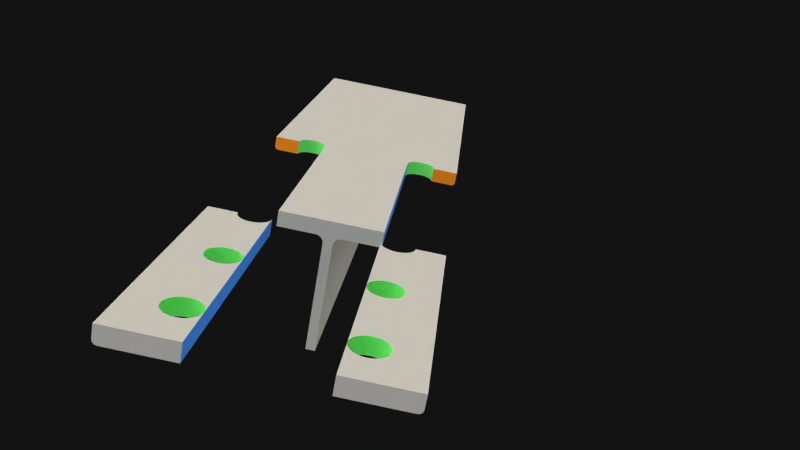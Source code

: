 # Source: tee-block-shear-case-1.blend  (saved by Blender 2.76.0; exported with 4.5.12 LTS)
import bpy
from mathutils import Matrix  # noqa: F401  (used for matrix-valued properties, if any)

bpy.ops.wm.read_factory_settings(use_empty=True)
scene = bpy.context.scene
scene.name = 'Scene'

# ---- collections
col_collection_3 = bpy.data.collections.new('Collection 3'); scene.collection.children.link(col_collection_3)

# ---- materials (node trees are filled in below, after node groups)
mat_beambasecolour = bpy.data.materials.new('BeamBaseColour')
mat_beambasecolour.alpha_threshold = 0.0
mat_beambasecolour.diffuse_color = (0.4292, 0.4292, 0.4292, 1.0)
mat_beambasecolour.roughness = 0.5
mat_beamboltholecolour = bpy.data.materials.new('BeamBoltHoleColour')
mat_beamboltholecolour.alpha_threshold = 0.0
mat_beamboltholecolour.diffuse_color = (0.1627, 0.8, 0.1702, 1.0)
mat_beamboltholecolour.roughness = 0.5
mat_beamripcolourx = bpy.data.materials.new('BeamRipColourX')
mat_beamripcolourx.alpha_threshold = 0.0
mat_beamripcolourx.diffuse_color = (0.8, 0.2441, 0.01557, 1.0)
mat_beamripcolourx.roughness = 0.5
mat_beamripcoloury = bpy.data.materials.new('BeamRipColourY')
mat_beamripcoloury.alpha_threshold = 0.0
mat_beamripcoloury.diffuse_color = (0.05327, 0.238, 0.8, 1.0)
mat_beamripcoloury.roughness = 0.5

# ---- material node trees

# ---- world
world_world = bpy.data.worlds.new('World'); scene.world = world_world
world_world.use_nodes = True; world_world.node_tree.nodes.clear()
_N = world_world.node_tree.nodes; _L = world_world.node_tree.links
n0 = _N.new('ShaderNodeOutputWorld'); n0.name = 'World Output'; n0.location = (300, 300)
n1 = _N.new('ShaderNodeBackground'); n1.name = 'Background'; n1.location = (10, 300)
n1.inputs[0].default_value = (0.00637, 0.00637, 0.00637, 1.0)
_L.new(n1.outputs[0], n0.inputs[0])
n0.is_active_output = True
world_world.color = (0.05088, 0.05088, 0.05088)
world_world.use_sun_shadow = False
world_world.sun_shadow_jitter_overblur = 0.0
world_world.cycles.sampling_method = 'MANUAL'
world_world.cycles.sample_map_resolution = 256

# ---- cameras
cam_camera = bpy.data.cameras.new('Camera')
cam_camera.clip_end = 1e+04
cam_camera.lens = 35.0
cam_camera.sensor_width = 32.0
cam_camera.sensor_height = 18.0
cam_camera.ortho_scale = 7.314
cam_camera.display_size = 100.0
cam_camera.dof.focus_distance = 0.0

# ---- lights
light_hemi = bpy.data.lights.new('Hemi', 'SUN')
light_hemi.transmission_factor = 0.0
light_hemi.angle = 2.214
light_hemi.energy = 1.0
light_hemi.shadow_buffer_clip_start = 0.5
light_hemi.shadow_soft_size = 2.0
light_hemi.shadow_cascade_max_distance = 1000.0
light_hemi.cycles.use_multiple_importance_sampling = False
light_sun_001 = bpy.data.lights.new('Sun.001', 'SUN')
light_sun_001.color = (1.0, 0.9308, 0.7653)
light_sun_001.transmission_factor = 0.0
light_sun_001.angle = 3.122
light_sun_001.energy = 5.0
light_sun_001.shadow_buffer_clip_start = 0.5
light_sun_001.shadow_soft_size = 100.0
light_sun_001.shadow_cascade_max_distance = 1000.0
light_sun_001.cycles.use_multiple_importance_sampling = False
light_sun_002 = bpy.data.lights.new('Sun.002', 'SUN')
light_sun_002.transmission_factor = 0.0
light_sun_002.angle = 2.214
light_sun_002.energy = 1.0
light_sun_002.shadow_buffer_clip_start = 0.5
light_sun_002.shadow_soft_size = 2.0
light_sun_002.shadow_cascade_max_distance = 1000.0
light_sun_002.cycles.use_multiple_importance_sampling = False

# ---- meshes
me_cube_006 = bpy.data.meshes.new('Cube.006')
me_cube_006.from_pydata([(50.0, -11.8, 0.0), (50.0, 7.629e-06, 0.0), (50.0, -11.8, 173.0), (50.0, 0.0002837, 173.0), (38.0, 7.629e-06, 98.0), (38.0, -11.8, 98.0), (38.0, -11.8, 173.0), (38.0, 7.629e-06, 173.0), (62.0, 7.629e-06, 98.0), (62.0, -11.8, 0.0), (62.0, -11.8, 98.0), (50.0, -8.851, 0.0), (38.0, -8.851, 0.0), (62.0, -8.851, 0.0), (38.23, 0.0005598, 182.7), (38.23, -11.8, 182.7), (38.91, 0.0005598, 180.4), (38.91, -11.8, 180.4), (40.02, 0.0005598, 178.3), (40.02, -11.8, 178.3), (41.51, 0.0005598, 176.5), (41.51, -11.8, 176.5), (43.33, 0.0005598, 175.0), (43.33, -11.8, 175.0), (45.41, 0.0005598, 173.9), (45.41, -11.8, 173.9), (47.66, 0.0005598, 173.2), (47.66, -11.8, 173.2), (52.34, 0.0005598, 173.2), (52.34, -11.8, 173.2), (54.59, 0.0005598, 173.9), (54.59, -11.8, 173.9), (56.67, 0.0005598, 175.0), (56.67, -11.8, 175.0), (58.48, 0.0005598, 176.5), (58.48, -11.8, 176.5), (59.98, 0.0005598, 178.3), (59.98, -11.8, 178.3), (61.09, 0.0005598, 180.4), (61.09, -11.8, 180.4), (61.77, 0.0005598, 182.7), (61.77, -11.8, 182.7), (50.0, -11.8, 122.0), (50.0, 0.0002837, 122.0), (50.0, -11.8, 98.0), (50.0, 0.0002837, 98.0), (38.0, -11.8, 122.0), (62.0, 7.629e-06, 122.0), (47.66, 0.0005598, 121.8), (47.66, -11.8, 121.8), (45.41, 0.0005598, 121.1), (45.41, -11.8, 121.1), (43.33, 0.0005598, 120.0), (43.33, -11.8, 120.0), (41.51, 0.0005598, 118.5), (41.51, -11.8, 118.5), (40.02, 0.0005598, 116.7), (40.02, -11.8, 116.7), (38.91, 0.0005598, 114.6), (38.91, -11.8, 114.6), (38.23, 0.0005598, 112.3), (38.23, -11.8, 112.3), (38.23, 0.0005598, 107.7), (38.23, -11.8, 107.7), (38.91, 0.0005598, 105.4), (38.91, -11.8, 105.4), (40.02, 0.0005598, 103.3), (40.02, -11.8, 103.3), (41.51, 0.0005598, 101.5), (41.51, -11.8, 101.5), (43.33, 0.0005598, 100.0), (43.33, -11.8, 100.0), (45.41, 0.0005598, 98.91), (45.41, -11.8, 98.91), (47.66, 0.0005598, 98.23), (47.66, -11.8, 98.23), (52.34, 0.0005598, 98.23), (52.34, -11.8, 98.23), (54.59, 0.0005598, 98.91), (54.59, -11.8, 98.91), (56.67, 0.0005598, 100.0), (56.67, -11.8, 100.0), (58.48, 0.0005598, 101.5), (58.48, -11.8, 101.5), (59.98, 0.0005598, 103.3), (59.98, -11.8, 103.3), (61.09, 0.0005598, 105.4), (61.09, -11.8, 105.4), (61.77, 0.0005598, 107.7), (61.77, -11.8, 107.7), (61.77, 0.0005598, 112.3), (61.77, -11.8, 112.3), (61.09, 0.0005598, 114.6), (61.09, -11.8, 114.6), (59.98, 0.0005598, 116.7), (59.98, -11.8, 116.7), (58.48, 0.0005598, 118.5), (58.48, -11.8, 118.5), (56.67, 0.0005598, 120.0), (56.67, -11.8, 120.0), (54.59, 0.0005598, 121.1), (54.59, -11.8, 121.1), (52.34, 0.0005598, 121.8), (52.34, -11.8, 121.8), (50.0, -11.8, 47.0), (50.0, 0.0002837, 47.0), (50.0, -11.8, 23.0), (50.0, 0.0002837, 23.0), (38.0, -11.8, 23.0), (38.0, 7.629e-06, 23.0), (47.66, 0.0005598, 46.77), (47.66, -11.8, 46.77), (45.41, 0.0005598, 46.09), (45.41, -11.8, 46.09), (43.33, 0.0005598, 44.98), (43.33, -11.8, 44.98), (41.51, 0.0005598, 43.49), (41.51, -11.8, 43.49), (40.02, 0.0005598, 41.67), (40.02, -11.8, 41.67), (38.91, 0.0005598, 39.59), (38.91, -11.8, 39.59), (38.23, 0.0005598, 37.34), (38.23, -11.8, 37.34), (38.23, 0.0005598, 32.66), (38.23, -11.8, 32.66), (38.91, 0.0005598, 30.41), (38.91, -11.8, 30.41), (40.02, 0.0005598, 28.33), (40.02, -11.8, 28.33), (41.51, 0.0005598, 26.52), (41.51, -11.8, 26.52), (43.33, 0.0005598, 25.02), (43.33, -11.8, 25.02), (45.41, 0.0005598, 23.91), (45.41, -11.8, 23.91), (47.66, 0.0005598, 23.23), (47.66, -11.8, 23.23), (52.34, 0.0005598, 23.23), (52.34, -11.8, 23.23), (54.59, 0.0005598, 23.91), (54.59, -11.8, 23.91), (56.67, 0.0005598, 25.02), (56.67, -11.8, 25.02), (58.48, 0.0005598, 26.52), (58.48, -11.8, 26.52), (59.98, 0.0005598, 28.33), (59.98, -11.8, 28.33), (61.09, 0.0005598, 30.41), (61.09, -11.8, 30.41), (61.77, 0.0005598, 32.66), (61.77, -11.8, 32.66), (61.77, 0.0005598, 37.34), (61.77, -11.8, 37.34), (61.09, 0.0005598, 39.59), (61.09, -11.8, 39.59), (59.98, 0.0005598, 41.67), (59.98, -11.8, 41.67), (58.48, 0.0005598, 43.49), (58.48, -11.8, 43.49), (56.67, 0.0005598, 44.98), (56.67, -11.8, 44.98), (54.59, 0.0005598, 46.09), (54.59, -11.8, 46.09), (52.34, 0.0005598, 46.77), (52.34, -11.8, 46.77), (38.23, -8.851, 182.7), (38.91, -8.851, 180.4), (40.02, -8.851, 178.3), (41.51, -8.851, 176.5), (43.33, -8.851, 175.0), (45.41, -8.851, 173.9), (47.66, -8.851, 173.2), (50.0, -8.851, 173.0), (52.34, -8.851, 173.2), (54.59, -8.851, 173.9), (56.67, -8.851, 175.0), (58.48, -8.851, 176.5), (59.98, -8.851, 178.3), (61.09, -8.851, 180.4), (61.77, -8.851, 182.7), (47.66, -8.851, 121.8), (45.41, -8.851, 121.1), (43.33, -8.851, 120.0), (41.51, -8.851, 118.5), (40.02, -8.851, 116.7), (38.91, -8.851, 114.6), (38.23, -8.851, 112.3), (38.0, -8.851, 110.0), (38.23, -8.851, 107.7), (38.91, -8.851, 105.4), (40.02, -8.851, 103.3), (41.51, -8.851, 101.5), (43.33, -8.851, 100.0), (45.41, -8.851, 98.91), (47.66, -8.851, 98.23), (50.0, -8.851, 98.0), (52.34, -8.851, 98.23), (54.59, -8.851, 98.91), (56.67, -8.851, 100.0), (58.48, -8.851, 101.5), (59.98, -8.851, 103.3), (61.09, -8.851, 105.4), (61.77, -8.851, 107.7), (62.0, -8.851, 110.0), (61.77, -8.851, 112.3), (61.09, -8.851, 114.6), (59.98, -8.851, 116.7), (58.48, -8.851, 118.5), (56.67, -8.851, 120.0), (54.59, -8.851, 121.1), (52.34, -8.851, 121.8), (50.0, -8.851, 122.0), (47.66, -8.851, 46.77), (45.41, -8.851, 46.09), (43.33, -8.851, 44.98), (41.51, -8.851, 43.49), (40.02, -8.851, 41.67), (38.91, -8.851, 39.59), (38.23, -8.851, 37.34), (38.0, -8.851, 35.0), (38.23, -8.851, 32.66), (38.91, -8.851, 30.41), (40.02, -8.851, 28.33), (41.51, -8.851, 26.52), (43.33, -8.851, 25.02), (45.41, -8.851, 23.91), (47.66, -8.851, 23.23), (50.0, -8.851, 23.0), (52.34, -8.851, 23.23), (54.59, -8.851, 23.91), (56.67, -8.851, 25.02), (58.48, -8.851, 26.52), (59.98, -8.851, 28.33), (61.09, -8.851, 30.41), (61.77, -8.851, 32.66), (62.0, -8.851, 35.0), (61.77, -8.851, 37.34), (61.09, -8.851, 39.59), (59.98, -8.851, 41.67), (58.48, -8.851, 43.49), (56.67, -8.851, 44.98), (54.59, -8.851, 46.09), (52.34, -8.851, 46.77), (50.0, -8.851, 47.0), (38.0, -8.851, 185.0), (38.0, 0.0002837, 185.0), (38.0, -11.8, 185.0), (38.0, 7.629e-06, 122.0), (38.0, 0.0002837, 110.0), (38.0, -11.8, 110.0), (38.0, -8.851, 98.0), (38.0, -11.8, 23.0), (38.0, -11.8, 35.0), (38.0, 7.629e-06, 47.0), (38.0, 0.0002837, 35.0), (38.0, -11.8, 47.0), (38.0, 7.629e-06, 23.0), (38.0, 7.629e-06, 0.0), (38.0, -11.8, 0.0), (38.0, -8.851, 173.0), (38.0, -8.851, 122.0), (38.0, -8.851, 47.0), (62.0, -11.8, 122.0), (62.0, -11.8, 173.0), (62.0, 7.629e-06, 0.0), (62.0, 7.629e-06, 173.0), (62.0, -11.8, 185.0), (62.0, 0.0002837, 185.0), (62.0, -11.8, 110.0), (62.0, 0.0002837, 110.0), (62.0, -11.8, 47.0), (62.0, -11.8, 35.0), (62.0, -11.8, 23.0), (62.0, 0.0002837, 35.0), (62.0, 7.629e-06, 23.0), (62.0, 7.629e-06, 47.0), (62.0, -8.851, 185.0), (62.0, 0.0002837, 185.0), (62.0, -11.8, 185.0), (62.0, -8.851, 23.0), (62.0, -8.851, 47.0), (62.0, -8.851, 98.0), (62.0, -8.851, 122.0), (62.0, -8.851, 173.0)], [], [(12, 11, 0, 259), (11, 13, 9, 0), (3, 266, 47, 43), (188, 250, 46, 261), (1, 265, 13, 11), (258, 1, 11, 12), (10, 44, 104, 271), (245, 247, 15, 166), (166, 15, 17, 167), (167, 17, 19, 168), (168, 19, 21, 169), (169, 21, 23, 170), (170, 23, 25, 171), (171, 25, 27, 172), (173, 2, 29, 174), (174, 29, 31, 175), (175, 31, 33, 176), (176, 33, 35, 177), (177, 35, 37, 178), (178, 37, 39, 179), (179, 39, 41, 180), (180, 41, 279, 277), (278, 266, 40), (17, 6, 19), (19, 6, 21), (21, 6, 23), (3, 7, 26), (172, 27, 2, 173), (3, 28, 266), (6, 247, 15), (31, 264, 33), (33, 264, 35), (35, 264, 37), (41, 264, 267), (7, 24, 26), (17, 15, 6), (23, 6, 25), (31, 29, 264), (37, 264, 39), (41, 39, 264), (248, 261, 260, 7), (36, 266, 34), (34, 266, 32), (32, 266, 30), (261, 46, 6, 260), (7, 246, 14), (22, 7, 20), (20, 7, 18), (18, 7, 16), (36, 38, 266), (30, 266, 28), (22, 24, 7), (16, 7, 14), (266, 38, 40), (264, 29, 2), (91, 269, 263), (55, 46, 57), (53, 46, 55), (181, 49, 51, 182), (182, 51, 53, 183), (183, 53, 55, 184), (184, 55, 57, 185), (185, 57, 59, 186), (186, 59, 61, 187), (187, 61, 250, 188), (188, 250, 63, 189), (51, 46, 53), (189, 63, 65, 190), (190, 65, 67, 191), (191, 67, 69, 192), (192, 69, 71, 193), (49, 42, 46), (193, 71, 73, 194), (194, 73, 75, 195), (196, 44, 77, 197), (197, 77, 79, 198), (198, 79, 81, 199), (199, 81, 83, 200), (200, 83, 85, 201), (201, 85, 87, 202), (202, 87, 89, 203), (203, 89, 269, 204), (204, 269, 91, 205), (205, 91, 93, 206), (206, 93, 95, 207), (207, 95, 97, 208), (208, 97, 99, 209), (209, 99, 101, 210), (210, 101, 103, 211), (61, 59, 46), (195, 75, 44, 196), (103, 101, 263), (93, 263, 95), (95, 263, 97), (97, 263, 99), (42, 103, 263), (212, 42, 49, 181), (211, 103, 42, 212), (51, 49, 46), (57, 46, 59), (93, 91, 263), (99, 263, 101), (43, 47, 102), (98, 47, 96), (96, 47, 94), (94, 47, 92), (248, 58, 60), (248, 60, 249), (250, 61, 46), (270, 90, 47), (47, 100, 102), (56, 248, 54), (54, 248, 52), (52, 248, 50), (248, 43, 48), (98, 100, 47), (92, 47, 90), (56, 58, 248), (50, 248, 48), (153, 272, 271), (117, 256, 119), (115, 256, 117), (213, 111, 113, 214), (214, 113, 115, 215), (215, 115, 117, 216), (216, 117, 119, 217), (217, 119, 121, 218), (218, 121, 123, 219), (219, 123, 253, 220), (220, 253, 125, 221), (113, 256, 115), (221, 125, 127, 222), (222, 127, 129, 223), (223, 129, 131, 224), (224, 131, 133, 225), (111, 104, 256), (225, 133, 135, 226), (226, 135, 137, 227), (228, 106, 139, 229), (229, 139, 141, 230), (230, 141, 143, 231), (231, 143, 145, 232), (232, 145, 147, 233), (233, 147, 149, 234), (234, 149, 151, 235), (235, 151, 272, 236), (236, 272, 153, 237), (237, 153, 155, 238), (238, 155, 157, 239), (239, 157, 159, 240), (240, 159, 161, 241), (241, 161, 163, 242), (274, 275, 150), (242, 163, 165, 243), (127, 108, 129), (129, 108, 131), (131, 108, 133), (106, 137, 252), (123, 121, 256), (227, 137, 106, 228), (107, 138, 275), (108, 125, 253), (141, 273, 143), (143, 273, 145), (145, 273, 147), (165, 163, 271), (151, 273, 272), (155, 271, 157), (157, 271, 159), (159, 271, 161), (104, 165, 271), (137, 135, 252), (244, 104, 111, 213), (243, 165, 104, 244), (113, 111, 256), (119, 256, 121), (127, 125, 108), (133, 108, 135), (141, 139, 273), (147, 273, 149), (155, 153, 271), (161, 271, 163), (151, 149, 273), (105, 276, 164), (257, 134, 136), (160, 276, 158), (158, 276, 156), (156, 276, 154), (254, 120, 122), (146, 275, 144), (144, 275, 142), (142, 275, 140), (254, 122, 255), (107, 257, 136), (109, 255, 124), (132, 109, 130), (130, 109, 128), (128, 109, 126), (253, 123, 256), (274, 152, 276), (276, 162, 164), (118, 254, 116), (116, 254, 114), (114, 254, 112), (254, 105, 110), (160, 162, 276), (154, 276, 152), (146, 148, 275), (140, 275, 138), (132, 134, 109), (126, 109, 124), (118, 120, 254), (112, 254, 110), (275, 148, 150), (273, 139, 106), (45, 8, 276, 105), (7, 3, 43, 248), (75, 73, 5), (264, 2, 42, 263), (270, 8, 88), (65, 5, 67), (67, 5, 69), (69, 5, 71), (45, 76, 8), (5, 63, 250), (79, 10, 81), (81, 10, 83), (83, 10, 85), (89, 10, 269), (65, 63, 5), (71, 5, 73), (79, 77, 10), (85, 10, 87), (89, 87, 10), (44, 75, 5), (84, 8, 82), (82, 8, 80), (80, 8, 78), (44, 5, 256, 104), (4, 249, 62), (70, 4, 68), (68, 4, 66), (66, 4, 64), (84, 86, 8), (78, 8, 76), (70, 72, 4), (64, 4, 62), (8, 86, 88), (10, 77, 44), (107, 1, 258, 257), (106, 0, 9, 273), (252, 259, 0, 106), (275, 265, 1, 107), (26, 172, 173, 3), (40, 180, 277, 268), (38, 179, 180, 40), (36, 178, 179, 38), (34, 177, 178, 36), (32, 176, 177, 34), (30, 175, 176, 32), (28, 174, 175, 30), (3, 173, 174, 28), (24, 171, 172, 26), (22, 170, 171, 24), (20, 169, 170, 22), (18, 168, 169, 20), (16, 167, 168, 18), (14, 166, 167, 16), (246, 245, 166, 14), (102, 211, 212, 43), (43, 212, 181, 48), (74, 195, 196, 45), (100, 210, 211, 102), (98, 209, 210, 100), (96, 208, 209, 98), (94, 207, 208, 96), (92, 206, 207, 94), (90, 205, 206, 92), (270, 204, 205, 90), (88, 203, 204, 270), (86, 202, 203, 88), (84, 201, 202, 86), (82, 200, 201, 84), (80, 199, 200, 82), (78, 198, 199, 80), (76, 197, 198, 78), (45, 196, 197, 76), (72, 194, 195, 74), (70, 193, 194, 72), (68, 192, 193, 70), (66, 191, 192, 68), (64, 190, 191, 66), (62, 189, 190, 64), (249, 188, 189, 62), (60, 187, 188, 249), (58, 186, 187, 60), (56, 185, 186, 58), (54, 184, 185, 56), (52, 183, 184, 54), (50, 182, 183, 52), (48, 181, 182, 50), (164, 243, 244, 105), (105, 244, 213, 110), (136, 227, 228, 107), (162, 242, 243, 164), (160, 241, 242, 162), (158, 240, 241, 160), (156, 239, 240, 158), (154, 238, 239, 156), (152, 237, 238, 154), (274, 236, 237, 152), (150, 235, 236, 274), (148, 234, 235, 150), (146, 233, 234, 148), (144, 232, 233, 146), (142, 231, 232, 144), (140, 230, 231, 142), (138, 229, 230, 140), (107, 228, 229, 138), (134, 226, 227, 136), (132, 225, 226, 134), (130, 224, 225, 132), (128, 223, 224, 130), (126, 222, 223, 128), (124, 221, 222, 126), (255, 220, 221, 124), (122, 219, 220, 255), (120, 218, 219, 122), (118, 217, 218, 120), (116, 216, 217, 118), (114, 215, 216, 116), (112, 214, 215, 114), (110, 213, 214, 112), (260, 6, 247, 245), (245, 246, 7, 260), (2, 27, 6), (27, 25, 6), (2, 6, 46, 42), (248, 249, 188, 261), (4, 45, 105, 254), (4, 72, 74), (45, 4, 74), (5, 250, 188, 251), (188, 249, 4, 251), (262, 256, 5, 251), (251, 4, 254, 262), (253, 220, 12, 259), (220, 255, 258, 12), (262, 254, 255, 220), (262, 220, 253, 256), (13, 280, 273, 9), (273, 280, 236, 272), (271, 272, 236, 281), (10, 271, 281, 282), (10, 282, 204, 269), (263, 269, 204, 283), (264, 263, 283, 284), (264, 284, 277, 267), (277, 284, 266, 268), (266, 284, 283, 47), (204, 270, 47, 283), (282, 8, 270, 204), (8, 282, 281, 276), (236, 274, 276, 281), (280, 275, 274, 236), (13, 265, 275, 280)])
me_cube_006.polygons.foreach_set('material_index', [0, 0, 0, 3, 0, 0, 0, 1, 1, 1, 1, 1, 1, 1, 1, 1, 1, 1, 1, 1, 1, 1, 0, 0, 0, 0, 0, 1, 0, 0, 0, 0, 0, 0, 0, 0, 0, 0, 0, 0, 3, 0, 0, 0, 3, 0, 0, 0, 0, 0, 0, 0, 0, 0, 0, 0, 0, 0, 1, 1, 1, 1, 1, 1, 1, 1, 0, 1, 1, 1, 1, 0, 1, 1, 1, 1, 1, 1, 1, 1, 1, 1, 1, 1, 1, 1, 1, 1, 1, 0, 1, 0, 0, 0, 0, 0, 1, 1, 0, 0, 0, 0, 0, 0, 0, 0, 0, 0, 0, 0, 0, 0, 0, 0, 0, 0, 0, 0, 0, 0, 0, 0, 1, 1, 1, 1, 1, 1, 1, 1, 0, 1, 1, 1, 1, 0, 1, 1, 1, 1, 1, 1, 1, 1, 1, 1, 1, 1, 1, 1, 1, 1, 0, 1, 0, 0, 0, 0, 0, 1, 0, 0, 0, 0, 0, 0, 0, 0, 0, 0, 0, 0, 1, 1, 0, 0, 0, 0, 0, 0, 0, 0, 0, 0, 0, 0, 0, 0, 0, 0, 0, 0, 0, 0, 0, 0, 0, 0, 0, 0, 0, 0, 0, 0, 0, 0, 0, 0, 0, 0, 0, 0, 0, 0, 0, 0, 0, 0, 0, 0, 0, 0, 0, 0, 0, 0, 0, 0, 0, 0, 0, 0, 0, 0, 0, 0, 0, 0, 0, 0, 0, 0, 0, 0, 0, 0, 0, 0, 0, 0, 0, 0, 0, 1, 1, 1, 1, 1, 1, 1, 1, 1, 1, 1, 1, 1, 1, 1, 1, 1, 1, 1, 1, 1, 1, 1, 1, 1, 1, 1, 1, 1, 1, 1, 1, 1, 1, 1, 1, 1, 1, 1, 1, 1, 1, 1, 1, 1, 1, 1, 1, 1, 1, 1, 1, 1, 1, 1, 1, 1, 1, 1, 1, 1, 1, 1, 1, 1, 1, 1, 1, 1, 1, 1, 1, 1, 1, 1, 1, 1, 1, 1, 1, 3, 3, 0, 0, 0, 3, 0, 0, 0, 3, 3, 3, 3, 3, 3, 3, 3, 3, 3, 3, 3, 3, 3, 3, 3, 3, 3, 3, 3, 3, 3, 3, 3])
me_cube_006.materials.append(mat_beambasecolour)
me_cube_006.materials.append(mat_beamboltholecolour)
me_cube_006.materials.append(mat_beamripcolourx)
me_cube_006.materials.append(mat_beamripcoloury)
me_cube_006.use_remesh_preserve_volume = False
me_cube_006.use_remesh_preserve_attributes = False
me_cube_006.use_mirror_vertex_groups = False
me_cube_006.update()
me_cube_005 = bpy.data.meshes.new('Cube.005')
me_cube_005.from_pydata([(83.0, 7.629e-06, 0.0), (83.0, 7.629e-06, 98.0), (83.0, 7.629e-06, 173.0), (62.0, 7.629e-06, 0.0), (62.0, 7.629e-06, 173.0), (62.0, -11.8, 173.0), (80.0, 7.629e-06, 0.0), (80.0, 7.629e-06, 98.0), (80.0, 7.629e-06, 173.0), (80.0, -11.8, 98.0), (80.0, -11.8, 173.0), (83.0, -8.851, 0.0), (80.0, -8.851, 0.0), (80.0, -11.8, 0.0), (81.5, -11.4, 0.0), (82.6, -10.33, 0.0), (83.0, -8.851, 98.0), (82.6, -10.33, 98.0), (81.5, -11.4, 98.0), (83.0, -8.851, 173.0), (82.6, -10.33, 173.0), (81.5, -11.4, 173.0), (82.6, -10.33, 185.0), (81.5, -11.4, 185.0), (83.0, 7.629e-06, 122.0), (62.0, -11.8, 122.0), (80.0, 7.629e-06, 122.0), (83.0, -8.851, 122.0), (80.0, -11.8, 122.0), (82.6, -10.33, 122.0), (81.5, -11.4, 122.0), (83.0, 7.629e-06, 110.0), (62.0, 0.0002837, 110.0), (62.0, -11.8, 110.0), (80.0, 7.629e-06, 110.0), (83.0, -8.851, 110.0), (82.6, -10.33, 110.0), (81.5, -11.4, 110.0), (80.0, -11.8, 110.0), (83.0, 7.629e-06, 47.0), (83.0, 7.629e-06, 23.0), (62.0, -11.8, 47.0), (62.0, 7.629e-06, 23.0), (62.0, 7.629e-06, 47.0), (62.0, -11.8, 23.0), (80.0, 7.629e-06, 23.0), (80.0, 7.629e-06, 47.0), (80.0, -11.8, 23.0), (83.0, -8.851, 47.0), (80.0, -11.8, 47.0), (82.6, -10.33, 47.0), (81.5, -11.4, 47.0), (83.0, -8.851, 23.0), (82.6, -10.33, 23.0), (81.5, -11.4, 23.0), (83.0, 7.629e-06, 35.0), (62.0, 0.0002837, 35.0), (62.0, -11.8, 35.0), (80.0, 7.629e-06, 35.0), (83.0, -8.851, 35.0), (82.6, -10.33, 35.0), (81.5, -11.4, 35.0), (80.0, -11.8, 35.0), (80.0, 7.629e-06, 185.0), (83.0, 7.629e-06, 185.0), (83.0, -8.851, 185.0), (80.0, -11.8, 185.0), (62.0, -8.851, 185.0), (62.0, 0.0002837, 185.0), (62.0, -11.8, 185.0), (80.0, -8.851, 185.0), (62.0, -8.851, 0.0), (62.0, 7.629e-06, 122.0), (62.0, -11.8, 0.0), (62.0, -11.8, 98.0), (62.0, 7.629e-06, 98.0), (62.0, -8.851, 173.0), (62.0, -8.851, 122.0), (62.0, -8.851, 110.0), (62.0, -8.851, 98.0), (62.0, -8.851, 47.0), (62.0, -8.851, 35.0), (62.0, -8.851, 23.0)], [], [(20, 21, 30, 29), (19, 20, 29, 27), (2, 19, 27, 24), (8, 2, 24, 26), (4, 8, 26, 72), (64, 2, 8, 63), (3, 6, 12, 71), (6, 0, 11, 12), (65, 22, 20, 19), (22, 23, 21, 20), (65, 19, 2, 64), (9, 74, 41, 49), (71, 12, 13, 73), (12, 11, 15, 14, 13), (23, 66, 10, 21), (18, 9, 49, 51), (69, 5, 10, 66), (63, 8, 4, 68), (25, 33, 38, 28), (24, 31, 34, 26), (27, 29, 36, 35), (29, 30, 37, 36), (27, 35, 31, 24), (30, 28, 38, 37), (26, 34, 32, 72), (55, 40, 45, 58), (59, 60, 53, 52), (60, 61, 54, 53), (59, 52, 40, 55), (61, 62, 47, 54), (41, 57, 62, 49), (57, 44, 47, 62), (39, 55, 58, 46), (48, 50, 60, 59), (50, 51, 61, 60), (48, 59, 55, 39), (51, 49, 62, 61), (46, 58, 56, 43), (58, 45, 42, 56), (17, 18, 51, 50), (16, 17, 50, 48), (1, 16, 48, 39), (7, 1, 39, 46), (75, 7, 46, 43), (10, 5, 25, 28), (21, 10, 28, 30), (31, 1, 7, 34), (35, 36, 17, 16), (36, 37, 18, 17), (35, 16, 1, 31), (37, 38, 9, 18), (33, 74, 9, 38), (34, 7, 75, 32), (53, 15, 11, 52), (6, 45, 40, 0), (3, 42, 45, 6), (14, 54, 47, 13), (15, 53, 54, 14), (52, 11, 0, 40), (13, 47, 44, 73), (67, 69, 66, 70), (68, 67, 70, 63), (63, 70, 65, 64), (23, 70, 66), (65, 70, 22), (22, 70, 23), (73, 44, 82, 71), (71, 82, 42, 3), (57, 41, 80, 81), (41, 74, 79, 80), (74, 33, 78, 79), (33, 25, 77, 78), (25, 5, 76, 77), (5, 69, 67, 76), (72, 32, 75, 43, 56, 81, 80, 79, 78, 77, 76, 4), (44, 57, 81, 82), (42, 82, 81, 56), (4, 76, 67, 68)])
me_cube_005.polygons.foreach_set('material_index', [0, 0, 0, 0, 0, 0, 0, 0, 0, 0, 0, 0, 0, 0, 0, 0, 0, 0, 0, 0, 0, 0, 0, 0, 0, 0, 0, 0, 0, 0, 0, 0, 0, 0, 0, 0, 0, 0, 0, 0, 0, 0, 0, 0, 0, 0, 0, 0, 0, 0, 0, 0, 0, 0, 0, 0, 0, 0, 0, 0, 2, 2, 2, 2, 2, 2, 3, 3, 3, 3, 3, 3, 3, 3, 3, 3, 3, 3])
me_cube_005.materials.append(mat_beambasecolour)
me_cube_005.materials.append(mat_beamboltholecolour)
me_cube_005.materials.append(mat_beamripcolourx)
me_cube_005.materials.append(mat_beamripcoloury)
me_cube_005.use_remesh_preserve_volume = False
me_cube_005.use_remesh_preserve_attributes = False
me_cube_005.use_mirror_vertex_groups = False
me_cube_005.update()
me_cube_004 = bpy.data.meshes.new('Cube.004')
me_cube_004.from_pydata([(-50.0, -11.8, 0.0), (-50.0, 7.629e-06, 0.0), (-50.0, -11.8, 173.0), (-50.0, 0.0002837, 173.0), (-38.0, 7.629e-06, 98.0), (-38.0, -11.8, 98.0), (-38.0, -11.8, 173.0), (-38.0, 7.629e-06, 173.0), (-62.0, 7.629e-06, 98.0), (-62.0, -11.8, 0.0), (-62.0, -11.8, 98.0), (-50.0, -8.851, 0.0), (-38.0, -8.851, 0.0), (-62.0, -8.851, 0.0), (-38.23, 0.0005598, 182.7), (-38.23, -11.8, 182.7), (-38.91, 0.0005598, 180.4), (-38.91, -11.8, 180.4), (-40.02, 0.0005598, 178.3), (-40.02, -11.8, 178.3), (-41.51, 0.0005598, 176.5), (-41.51, -11.8, 176.5), (-43.33, 0.0005598, 175.0), (-43.33, -11.8, 175.0), (-45.41, 0.0005598, 173.9), (-45.41, -11.8, 173.9), (-47.66, 0.0005598, 173.2), (-47.66, -11.8, 173.2), (-52.34, 0.0005598, 173.2), (-52.34, -11.8, 173.2), (-54.59, 0.0005598, 173.9), (-54.59, -11.8, 173.9), (-56.67, 0.0005598, 175.0), (-56.67, -11.8, 175.0), (-58.48, 0.0005598, 176.5), (-58.48, -11.8, 176.5), (-59.98, 0.0005598, 178.3), (-59.98, -11.8, 178.3), (-61.09, 0.0005598, 180.4), (-61.09, -11.8, 180.4), (-61.77, 0.0005598, 182.7), (-61.77, -11.8, 182.7), (-50.0, -11.8, 122.0), (-50.0, 0.0002837, 122.0), (-50.0, -11.8, 98.0), (-50.0, 0.0002837, 98.0), (-38.0, -11.8, 122.0), (-62.0, 7.629e-06, 122.0), (-47.66, 0.0005598, 121.8), (-47.66, -11.8, 121.8), (-45.41, 0.0005598, 121.1), (-45.41, -11.8, 121.1), (-43.33, 0.0005598, 120.0), (-43.33, -11.8, 120.0), (-41.51, 0.0005598, 118.5), (-41.51, -11.8, 118.5), (-40.02, 0.0005598, 116.7), (-40.02, -11.8, 116.7), (-38.91, 0.0005598, 114.6), (-38.91, -11.8, 114.6), (-38.23, 0.0005598, 112.3), (-38.23, -11.8, 112.3), (-38.23, 0.0005598, 107.7), (-38.23, -11.8, 107.7), (-38.91, 0.0005598, 105.4), (-38.91, -11.8, 105.4), (-40.02, 0.0005598, 103.3), (-40.02, -11.8, 103.3), (-41.51, 0.0005598, 101.5), (-41.51, -11.8, 101.5), (-43.33, 0.0005598, 100.0), (-43.33, -11.8, 100.0), (-45.41, 0.0005598, 98.91), (-45.41, -11.8, 98.91), (-47.66, 0.0005598, 98.23), (-47.66, -11.8, 98.23), (-52.34, 0.0005598, 98.23), (-52.34, -11.8, 98.23), (-54.59, 0.0005598, 98.91), (-54.59, -11.8, 98.91), (-56.67, 0.0005598, 100.0), (-56.67, -11.8, 100.0), (-58.48, 0.0005598, 101.5), (-58.48, -11.8, 101.5), (-59.98, 0.0005598, 103.3), (-59.98, -11.8, 103.3), (-61.09, 0.0005598, 105.4), (-61.09, -11.8, 105.4), (-61.77, 0.0005598, 107.7), (-61.77, -11.8, 107.7), (-61.77, 0.0005598, 112.3), (-61.77, -11.8, 112.3), (-61.09, 0.0005598, 114.6), (-61.09, -11.8, 114.6), (-59.98, 0.0005598, 116.7), (-59.98, -11.8, 116.7), (-58.48, 0.0005598, 118.5), (-58.48, -11.8, 118.5), (-56.67, 0.0005598, 120.0), (-56.67, -11.8, 120.0), (-54.59, 0.0005598, 121.1), (-54.59, -11.8, 121.1), (-52.34, 0.0005598, 121.8), (-52.34, -11.8, 121.8), (-50.0, -11.8, 47.0), (-50.0, 0.0002837, 47.0), (-50.0, -11.8, 23.0), (-50.0, 0.0002837, 23.0), (-38.0, -11.8, 23.0), (-38.0, 7.629e-06, 23.0), (-47.66, 0.0005598, 46.77), (-47.66, -11.8, 46.77), (-45.41, 0.0005598, 46.09), (-45.41, -11.8, 46.09), (-43.33, 0.0005598, 44.98), (-43.33, -11.8, 44.98), (-41.51, 0.0005598, 43.49), (-41.51, -11.8, 43.49), (-40.02, 0.0005598, 41.67), (-40.02, -11.8, 41.67), (-38.91, 0.0005598, 39.59), (-38.91, -11.8, 39.59), (-38.23, 0.0005598, 37.34), (-38.23, -11.8, 37.34), (-38.23, 0.0005598, 32.66), (-38.23, -11.8, 32.66), (-38.91, 0.0005598, 30.41), (-38.91, -11.8, 30.41), (-40.02, 0.0005598, 28.33), (-40.02, -11.8, 28.33), (-41.51, 0.0005598, 26.52), (-41.51, -11.8, 26.52), (-43.33, 0.0005598, 25.02), (-43.33, -11.8, 25.02), (-45.41, 0.0005598, 23.91), (-45.41, -11.8, 23.91), (-47.66, 0.0005598, 23.23), (-47.66, -11.8, 23.23), (-52.34, 0.0005598, 23.23), (-52.34, -11.8, 23.23), (-54.59, 0.0005598, 23.91), (-54.59, -11.8, 23.91), (-56.67, 0.0005598, 25.02), (-56.67, -11.8, 25.02), (-58.48, 0.0005598, 26.52), (-58.48, -11.8, 26.52), (-59.98, 0.0005598, 28.33), (-59.98, -11.8, 28.33), (-61.09, 0.0005598, 30.41), (-61.09, -11.8, 30.41), (-61.77, 0.0005598, 32.66), (-61.77, -11.8, 32.66), (-61.77, 0.0005598, 37.34), (-61.77, -11.8, 37.34), (-61.09, 0.0005598, 39.59), (-61.09, -11.8, 39.59), (-59.98, 0.0005598, 41.67), (-59.98, -11.8, 41.67), (-58.48, 0.0005598, 43.49), (-58.48, -11.8, 43.49), (-56.67, 0.0005598, 44.98), (-56.67, -11.8, 44.98), (-54.59, 0.0005598, 46.09), (-54.59, -11.8, 46.09), (-52.34, 0.0005598, 46.77), (-52.34, -11.8, 46.77), (-38.23, -8.851, 182.7), (-38.91, -8.851, 180.4), (-40.02, -8.851, 178.3), (-41.51, -8.851, 176.5), (-43.33, -8.851, 175.0), (-45.41, -8.851, 173.9), (-47.66, -8.851, 173.2), (-50.0, -8.851, 173.0), (-52.34, -8.851, 173.2), (-54.59, -8.851, 173.9), (-56.67, -8.851, 175.0), (-58.48, -8.851, 176.5), (-59.98, -8.851, 178.3), (-61.09, -8.851, 180.4), (-61.77, -8.851, 182.7), (-47.66, -8.851, 121.8), (-45.41, -8.851, 121.1), (-43.33, -8.851, 120.0), (-41.51, -8.851, 118.5), (-40.02, -8.851, 116.7), (-38.91, -8.851, 114.6), (-38.23, -8.851, 112.3), (-38.0, -8.851, 110.0), (-38.23, -8.851, 107.7), (-38.91, -8.851, 105.4), (-40.02, -8.851, 103.3), (-41.51, -8.851, 101.5), (-43.33, -8.851, 100.0), (-45.41, -8.851, 98.91), (-47.66, -8.851, 98.23), (-50.0, -8.851, 98.0), (-52.34, -8.851, 98.23), (-54.59, -8.851, 98.91), (-56.67, -8.851, 100.0), (-58.48, -8.851, 101.5), (-59.98, -8.851, 103.3), (-61.09, -8.851, 105.4), (-61.77, -8.851, 107.7), (-62.0, -8.851, 110.0), (-61.77, -8.851, 112.3), (-61.09, -8.851, 114.6), (-59.98, -8.851, 116.7), (-58.48, -8.851, 118.5), (-56.67, -8.851, 120.0), (-54.59, -8.851, 121.1), (-52.34, -8.851, 121.8), (-50.0, -8.851, 122.0), (-47.66, -8.851, 46.77), (-45.41, -8.851, 46.09), (-43.33, -8.851, 44.98), (-41.51, -8.851, 43.49), (-40.02, -8.851, 41.67), (-38.91, -8.851, 39.59), (-38.23, -8.851, 37.34), (-38.0, -8.851, 35.0), (-38.23, -8.851, 32.66), (-38.91, -8.851, 30.41), (-40.02, -8.851, 28.33), (-41.51, -8.851, 26.52), (-43.33, -8.851, 25.02), (-45.41, -8.851, 23.91), (-47.66, -8.851, 23.23), (-50.0, -8.851, 23.0), (-52.34, -8.851, 23.23), (-54.59, -8.851, 23.91), (-56.67, -8.851, 25.02), (-58.48, -8.851, 26.52), (-59.98, -8.851, 28.33), (-61.09, -8.851, 30.41), (-61.77, -8.851, 32.66), (-62.0, -8.851, 35.0), (-61.77, -8.851, 37.34), (-61.09, -8.851, 39.59), (-59.98, -8.851, 41.67), (-58.48, -8.851, 43.49), (-56.67, -8.851, 44.98), (-54.59, -8.851, 46.09), (-52.34, -8.851, 46.77), (-50.0, -8.851, 47.0), (-38.0, -8.851, 185.0), (-38.0, 0.0002837, 185.0), (-38.0, -11.8, 185.0), (-38.0, 7.629e-06, 122.0), (-38.0, 0.0002837, 110.0), (-38.0, -11.8, 110.0), (-38.0, -8.851, 98.0), (-38.0, -11.8, 23.0), (-38.0, -11.8, 35.0), (-38.0, 7.629e-06, 47.0), (-38.0, 0.0002837, 35.0), (-38.0, -11.8, 47.0), (-38.0, 7.629e-06, 23.0), (-38.0, 7.629e-06, 0.0), (-38.0, -11.8, 0.0), (-38.0, -8.851, 173.0), (-38.0, -8.851, 122.0), (-38.0, -8.851, 47.0), (-62.0, -11.8, 122.0), (-62.0, -11.8, 173.0), (-62.0, 7.629e-06, 0.0), (-62.0, 7.629e-06, 173.0), (-62.0, -11.8, 185.0), (-62.0, 0.0002837, 185.0), (-62.0, -11.8, 110.0), (-62.0, 0.0002837, 110.0), (-62.0, -11.8, 47.0), (-62.0, -11.8, 35.0), (-62.0, -11.8, 23.0), (-62.0, 0.0002837, 35.0), (-62.0, 7.629e-06, 23.0), (-62.0, 7.629e-06, 47.0), (-62.0, -8.851, 185.0), (-62.0, 0.0002837, 185.0), (-62.0, -11.8, 185.0), (-62.0, -8.851, 23.0), (-62.0, -8.851, 47.0), (-62.0, -8.851, 98.0), (-62.0, -8.851, 122.0), (-62.0, -8.851, 173.0)], [], [(12, 259, 0, 11), (11, 0, 9, 13), (3, 43, 47, 266), (188, 261, 46, 250), (1, 11, 13, 265), (258, 12, 11, 1), (10, 271, 104, 44), (245, 166, 15, 247), (166, 167, 17, 15), (167, 168, 19, 17), (168, 169, 21, 19), (169, 170, 23, 21), (170, 171, 25, 23), (171, 172, 27, 25), (173, 174, 29, 2), (174, 175, 31, 29), (175, 176, 33, 31), (176, 177, 35, 33), (177, 178, 37, 35), (178, 179, 39, 37), (179, 180, 41, 39), (180, 277, 279, 41), (278, 40, 266), (17, 19, 6), (19, 21, 6), (21, 23, 6), (3, 26, 7), (172, 173, 2, 27), (3, 266, 28), (6, 247, 15), (31, 33, 264), (33, 35, 264), (35, 37, 264), (41, 267, 264), (7, 26, 24), (17, 6, 15), (23, 25, 6), (31, 264, 29), (37, 39, 264), (41, 264, 39), (248, 7, 260, 261), (36, 34, 266), (34, 32, 266), (32, 30, 266), (261, 260, 6, 46), (7, 14, 246), (22, 20, 7), (20, 18, 7), (18, 16, 7), (36, 266, 38), (30, 28, 266), (22, 7, 24), (16, 14, 7), (266, 40, 38), (264, 2, 29), (91, 263, 269), (55, 57, 46), (53, 55, 46), (181, 182, 51, 49), (182, 183, 53, 51), (183, 184, 55, 53), (184, 185, 57, 55), (185, 186, 59, 57), (186, 187, 61, 59), (187, 188, 250, 61), (188, 189, 63, 250), (51, 53, 46), (189, 190, 65, 63), (190, 191, 67, 65), (191, 192, 69, 67), (192, 193, 71, 69), (49, 46, 42), (193, 194, 73, 71), (194, 195, 75, 73), (196, 197, 77, 44), (197, 198, 79, 77), (198, 199, 81, 79), (199, 200, 83, 81), (200, 201, 85, 83), (201, 202, 87, 85), (202, 203, 89, 87), (203, 204, 269, 89), (204, 205, 91, 269), (205, 206, 93, 91), (206, 207, 95, 93), (207, 208, 97, 95), (208, 209, 99, 97), (209, 210, 101, 99), (210, 211, 103, 101), (61, 46, 59), (195, 196, 44, 75), (103, 263, 101), (93, 95, 263), (95, 97, 263), (97, 99, 263), (42, 263, 103), (212, 181, 49, 42), (211, 212, 42, 103), (51, 46, 49), (57, 59, 46), (93, 263, 91), (99, 101, 263), (43, 102, 47), (98, 96, 47), (96, 94, 47), (94, 92, 47), (248, 60, 58), (248, 249, 60), (250, 46, 61), (270, 47, 90), (47, 102, 100), (56, 54, 248), (54, 52, 248), (52, 50, 248), (248, 48, 43), (98, 47, 100), (92, 90, 47), (56, 248, 58), (50, 48, 248), (153, 271, 272), (117, 119, 256), (115, 117, 256), (213, 214, 113, 111), (214, 215, 115, 113), (215, 216, 117, 115), (216, 217, 119, 117), (217, 218, 121, 119), (218, 219, 123, 121), (219, 220, 253, 123), (220, 221, 125, 253), (113, 115, 256), (221, 222, 127, 125), (222, 223, 129, 127), (223, 224, 131, 129), (224, 225, 133, 131), (111, 256, 104), (225, 226, 135, 133), (226, 227, 137, 135), (228, 229, 139, 106), (229, 230, 141, 139), (230, 231, 143, 141), (231, 232, 145, 143), (232, 233, 147, 145), (233, 234, 149, 147), (234, 235, 151, 149), (235, 236, 272, 151), (236, 237, 153, 272), (237, 238, 155, 153), (238, 239, 157, 155), (239, 240, 159, 157), (240, 241, 161, 159), (241, 242, 163, 161), (274, 150, 275), (242, 243, 165, 163), (127, 129, 108), (129, 131, 108), (131, 133, 108), (106, 252, 137), (123, 256, 121), (227, 228, 106, 137), (107, 275, 138), (108, 253, 125), (141, 143, 273), (143, 145, 273), (145, 147, 273), (165, 271, 163), (151, 272, 273), (155, 157, 271), (157, 159, 271), (159, 161, 271), (104, 271, 165), (137, 252, 135), (244, 213, 111, 104), (243, 244, 104, 165), (113, 256, 111), (119, 121, 256), (127, 108, 125), (133, 135, 108), (141, 273, 139), (147, 149, 273), (155, 271, 153), (161, 163, 271), (151, 273, 149), (105, 164, 276), (257, 136, 134), (160, 158, 276), (158, 156, 276), (156, 154, 276), (254, 122, 120), (146, 144, 275), (144, 142, 275), (142, 140, 275), (254, 255, 122), (107, 136, 257), (109, 124, 255), (132, 130, 109), (130, 128, 109), (128, 126, 109), (253, 256, 123), (274, 276, 152), (276, 164, 162), (118, 116, 254), (116, 114, 254), (114, 112, 254), (254, 110, 105), (160, 276, 162), (154, 152, 276), (146, 275, 148), (140, 138, 275), (132, 109, 134), (126, 124, 109), (118, 254, 120), (112, 110, 254), (275, 150, 148), (273, 106, 139), (45, 105, 276, 8), (7, 248, 43, 3), (75, 5, 73), (264, 263, 42, 2), (270, 88, 8), (65, 67, 5), (67, 69, 5), (69, 71, 5), (45, 8, 76), (5, 250, 63), (79, 81, 10), (81, 83, 10), (83, 85, 10), (89, 269, 10), (65, 5, 63), (71, 73, 5), (79, 10, 77), (85, 87, 10), (89, 10, 87), (44, 5, 75), (84, 82, 8), (82, 80, 8), (80, 78, 8), (44, 104, 256, 5), (4, 62, 249), (70, 68, 4), (68, 66, 4), (66, 64, 4), (84, 8, 86), (78, 76, 8), (70, 4, 72), (64, 62, 4), (8, 88, 86), (10, 44, 77), (107, 257, 258, 1), (106, 273, 9, 0), (252, 106, 0, 259), (275, 107, 1, 265), (26, 3, 173, 172), (40, 268, 277, 180), (38, 40, 180, 179), (36, 38, 179, 178), (34, 36, 178, 177), (32, 34, 177, 176), (30, 32, 176, 175), (28, 30, 175, 174), (3, 28, 174, 173), (24, 26, 172, 171), (22, 24, 171, 170), (20, 22, 170, 169), (18, 20, 169, 168), (16, 18, 168, 167), (14, 16, 167, 166), (246, 14, 166, 245), (102, 43, 212, 211), (43, 48, 181, 212), (74, 45, 196, 195), (100, 102, 211, 210), (98, 100, 210, 209), (96, 98, 209, 208), (94, 96, 208, 207), (92, 94, 207, 206), (90, 92, 206, 205), (270, 90, 205, 204), (88, 270, 204, 203), (86, 88, 203, 202), (84, 86, 202, 201), (82, 84, 201, 200), (80, 82, 200, 199), (78, 80, 199, 198), (76, 78, 198, 197), (45, 76, 197, 196), (72, 74, 195, 194), (70, 72, 194, 193), (68, 70, 193, 192), (66, 68, 192, 191), (64, 66, 191, 190), (62, 64, 190, 189), (249, 62, 189, 188), (60, 249, 188, 187), (58, 60, 187, 186), (56, 58, 186, 185), (54, 56, 185, 184), (52, 54, 184, 183), (50, 52, 183, 182), (48, 50, 182, 181), (164, 105, 244, 243), (105, 110, 213, 244), (136, 107, 228, 227), (162, 164, 243, 242), (160, 162, 242, 241), (158, 160, 241, 240), (156, 158, 240, 239), (154, 156, 239, 238), (152, 154, 238, 237), (274, 152, 237, 236), (150, 274, 236, 235), (148, 150, 235, 234), (146, 148, 234, 233), (144, 146, 233, 232), (142, 144, 232, 231), (140, 142, 231, 230), (138, 140, 230, 229), (107, 138, 229, 228), (134, 136, 227, 226), (132, 134, 226, 225), (130, 132, 225, 224), (128, 130, 224, 223), (126, 128, 223, 222), (124, 126, 222, 221), (255, 124, 221, 220), (122, 255, 220, 219), (120, 122, 219, 218), (118, 120, 218, 217), (116, 118, 217, 216), (114, 116, 216, 215), (112, 114, 215, 214), (110, 112, 214, 213), (260, 245, 247, 6), (245, 260, 7, 246), (2, 6, 27), (27, 6, 25), (2, 42, 46, 6), (248, 261, 188, 249), (4, 254, 105, 45), (4, 74, 72), (45, 74, 4), (5, 251, 188, 250), (188, 251, 4, 249), (262, 251, 5, 256), (251, 262, 254, 4), (253, 259, 12, 220), (220, 12, 258, 255), (262, 220, 255, 254), (262, 256, 253, 220), (13, 9, 273, 280), (273, 272, 236, 280), (271, 281, 236, 272), (10, 282, 281, 271), (10, 269, 204, 282), (263, 283, 204, 269), (264, 284, 283, 263), (264, 267, 277, 284), (277, 268, 266, 284), (266, 47, 283, 284), (204, 283, 47, 270), (282, 204, 270, 8), (8, 276, 281, 282), (236, 281, 276, 274), (280, 236, 274, 275), (13, 280, 275, 265)])
me_cube_004.polygons.foreach_set('material_index', [0, 0, 0, 3, 0, 0, 0, 1, 1, 1, 1, 1, 1, 1, 1, 1, 1, 1, 1, 1, 1, 1, 0, 0, 0, 0, 0, 1, 0, 0, 0, 0, 0, 0, 0, 0, 0, 0, 0, 0, 3, 0, 0, 0, 3, 0, 0, 0, 0, 0, 0, 0, 0, 0, 0, 0, 0, 0, 1, 1, 1, 1, 1, 1, 1, 1, 0, 1, 1, 1, 1, 0, 1, 1, 1, 1, 1, 1, 1, 1, 1, 1, 1, 1, 1, 1, 1, 1, 1, 0, 1, 0, 0, 0, 0, 0, 1, 1, 0, 0, 0, 0, 0, 0, 0, 0, 0, 0, 0, 0, 0, 0, 0, 0, 0, 0, 0, 0, 0, 0, 0, 0, 1, 1, 1, 1, 1, 1, 1, 1, 0, 1, 1, 1, 1, 0, 1, 1, 1, 1, 1, 1, 1, 1, 1, 1, 1, 1, 1, 1, 1, 1, 0, 1, 0, 0, 0, 0, 0, 1, 0, 0, 0, 0, 0, 0, 0, 0, 0, 0, 0, 0, 1, 1, 0, 0, 0, 0, 0, 0, 0, 0, 0, 0, 0, 0, 0, 0, 0, 0, 0, 0, 0, 0, 0, 0, 0, 0, 0, 0, 0, 0, 0, 0, 0, 0, 0, 0, 0, 0, 0, 0, 0, 0, 0, 0, 0, 0, 0, 0, 0, 0, 0, 0, 0, 0, 0, 0, 0, 0, 0, 0, 0, 0, 0, 0, 0, 0, 0, 0, 0, 0, 0, 0, 0, 0, 0, 0, 0, 0, 0, 0, 0, 1, 1, 1, 1, 1, 1, 1, 1, 1, 1, 1, 1, 1, 1, 1, 1, 1, 1, 1, 1, 1, 1, 1, 1, 1, 1, 1, 1, 1, 1, 1, 1, 1, 1, 1, 1, 1, 1, 1, 1, 1, 1, 1, 1, 1, 1, 1, 1, 1, 1, 1, 1, 1, 1, 1, 1, 1, 1, 1, 1, 1, 1, 1, 1, 1, 1, 1, 1, 1, 1, 1, 1, 1, 1, 1, 1, 1, 1, 1, 1, 3, 3, 0, 0, 0, 3, 0, 0, 0, 3, 3, 3, 3, 3, 3, 3, 3, 3, 3, 3, 3, 3, 3, 3, 3, 3, 3, 3, 3, 3, 3, 3, 3])
me_cube_004.materials.append(mat_beambasecolour)
me_cube_004.materials.append(mat_beamboltholecolour)
me_cube_004.materials.append(mat_beamripcolourx)
me_cube_004.materials.append(mat_beamripcoloury)
me_cube_004.use_remesh_preserve_volume = False
me_cube_004.use_remesh_preserve_attributes = False
me_cube_004.use_mirror_vertex_groups = False
me_cube_004.update()
me_cube_003 = bpy.data.meshes.new('Cube.003')
me_cube_003.from_pydata([(-3.6, 7.629e-06, 0.0), (-38.0, -11.8, 0.0), (-38.0, 7.629e-06, 0.0), (-9.499, -11.8, 0.0), (-9.499, 7.629e-06, 0.0), (-3.6, -17.69, 2.079e-14), (-3.6, -11.8, 0.0), (-4.049, -15.44, 1.284e-14), (-5.328, -13.53, 6.09e-15), (-7.242, -12.25, 1.583e-15), (-38.0, 0.0002837, 185.0), (-38.0, -11.8, 185.0), (-7.242, -12.25, 185.0), (-5.328, -13.53, 185.0), (-4.049, -15.44, 185.0), (-9.499, -11.8, 185.0), (-3.6, 7.629e-06, 185.0), (-9.499, 7.629e-06, 185.0), (-3.6, -11.8, 185.0), (-3.6, -17.69, 185.0), (3.6, 7.629e-06, 0.0), (38.0, -11.8, 0.0), (38.0, 7.629e-06, 0.0), (9.499, -11.8, 0.0), (9.499, 7.629e-06, 0.0), (3.6, -17.69, 2.079e-14), (3.6, -11.8, 0.0), (4.049, -15.44, 1.284e-14), (5.328, -13.53, 6.09e-15), (7.242, -12.25, 1.583e-15), (38.0, 0.0002837, 185.0), (38.0, -11.8, 185.0), (7.242, -12.25, 185.0), (5.328, -13.53, 185.0), (4.049, -15.44, 185.0), (9.499, -11.8, 185.0), (3.6, 7.629e-06, 185.0), (9.499, 7.629e-06, 185.0), (3.6, -11.8, 185.0), (3.6, -17.69, 185.0)], [], [(0, 6, 3, 4), (6, 26, 25, 5), (6, 8, 9), (7, 5, 19, 14), (7, 8, 6), (5, 7, 6), (18, 16, 17, 15), (20, 24, 23, 26), (6, 9, 3), (3, 9, 12, 15), (0, 4, 17, 16), (8, 7, 14, 13), (10, 17, 4, 2), (1, 3, 15, 11), (30, 31, 21, 22), (10, 2, 1, 11), (15, 17, 10, 11), (14, 19, 18), (14, 18, 13), (13, 18, 12), (15, 12, 18), (39, 38, 18, 19), (19, 5, 25, 39), (36, 20, 0, 16), (24, 22, 21, 23), (0, 20, 26, 6), (26, 29, 28), (27, 34, 39, 25), (27, 26, 28), (25, 26, 27), (38, 35, 37, 36), (26, 23, 29), (29, 23, 35, 32), (20, 36, 37, 24), (28, 33, 34, 27), (30, 22, 24, 37), (21, 31, 35, 23), (29, 32, 33, 28), (38, 36, 16, 18), (30, 37, 35, 31), (34, 38, 39), (34, 33, 38), (33, 32, 38), (35, 38, 32), (4, 3, 1, 2), (9, 8, 13, 12)])
me_cube_003.polygons.foreach_set('material_index', [0, 0, 0, 0, 0, 0, 2, 0, 0, 0, 0, 0, 0, 0, 3, 3, 2, 2, 2, 2, 2, 2, 3, 0, 0, 0, 0, 0, 0, 0, 2, 0, 0, 0, 0, 0, 0, 0, 2, 2, 2, 2, 2, 2, 0, 0])
me_cube_003.materials.append(mat_beambasecolour)
me_cube_003.materials.append(mat_beamboltholecolour)
me_cube_003.materials.append(mat_beamripcolourx)
me_cube_003.materials.append(mat_beamripcoloury)
me_cube_003.use_remesh_preserve_volume = False
me_cube_003.use_remesh_preserve_attributes = False
me_cube_003.use_mirror_vertex_groups = False
me_cube_003.update()
me_cube_002 = bpy.data.meshes.new('Cube.002')
me_cube_002.from_pydata([(-3.6, -103.0, 2.599e-13), (-3.6, -103.0, 173.0), (-3.6, -103.0, 98.0), (-3.6, -17.69, 185.0), (-3.6, -103.0, 122.0), (-3.6, -103.0, 110.0), (-3.6, -103.0, 23.0), (-3.6, -103.0, 47.0), (-3.6, -103.0, 35.0), (-3.6, -17.69, 35.0), (-3.6, -103.0, 185.0), (-3.6, -17.69, 122.0), (-3.6, -17.69, 173.0), (-3.6, -17.69, 2.079e-14), (-3.6, -17.69, 110.0), (-3.6, -17.69, 47.0), (-3.6, -17.69, 23.0), (-3.6, -17.69, 98.0), (3.6, -103.0, 2.599e-13), (3.6, -103.0, 173.0), (3.6, -103.0, 98.0), (3.6, -17.69, 185.0), (3.6, -103.0, 122.0), (3.6, -103.0, 110.0), (3.6, -103.0, 23.0), (3.6, -103.0, 47.0), (3.6, -103.0, 35.0), (3.6, -17.69, 35.0), (3.6, -103.0, 185.0), (3.6, -17.69, 122.0), (3.6, -17.69, 173.0), (3.6, -17.69, 2.079e-14), (3.6, -17.69, 110.0), (3.6, -17.69, 47.0), (3.6, -17.69, 23.0), (3.6, -17.69, 98.0)], [], [(2, 20, 23, 5), (17, 15, 7, 2), (31, 18, 0, 13), (3, 12, 1, 10), (6, 24, 26, 8), (11, 14, 5, 4), (8, 26, 25, 7), (9, 16, 6, 8), (20, 2, 7, 25), (15, 9, 8, 7), (12, 11, 4, 1), (1, 19, 28, 10), (5, 23, 22, 4), (14, 17, 2, 5), (0, 18, 24, 6), (6, 16, 13, 0), (21, 3, 10, 28), (29, 11, 12, 30), (33, 15, 17, 35), (30, 12, 3, 21), (27, 9, 15, 33), (32, 14, 11, 29), (34, 16, 9, 27), (35, 17, 14, 32), (31, 13, 16, 34), (35, 20, 25, 33), (21, 28, 19, 30), (29, 22, 23, 32), (27, 26, 24, 34), (33, 25, 26, 27), (30, 19, 22, 29), (32, 23, 20, 35), (24, 18, 31, 34), (19, 1, 4, 22)])
me_cube_002.polygons.foreach_set('material_index', [0, 0, 0, 0, 0, 0, 0, 0, 0, 0, 0, 0, 0, 0, 0, 0, 2, 3, 3, 3, 3, 3, 3, 3, 3, 0, 0, 0, 0, 0, 0, 0, 0, 0])
me_cube_002.materials.append(mat_beambasecolour)
me_cube_002.materials.append(mat_beamboltholecolour)
me_cube_002.materials.append(mat_beamripcolourx)
me_cube_002.materials.append(mat_beamripcoloury)
me_cube_002.use_remesh_preserve_volume = False
me_cube_002.use_remesh_preserve_attributes = False
me_cube_002.use_mirror_vertex_groups = False
me_cube_002.update()
me_cube_001 = bpy.data.meshes.new('Cube.001')
me_cube_001.from_pydata([(-83.0, 7.629e-06, 0.0), (-83.0, 7.629e-06, 98.0), (-83.0, 7.629e-06, 173.0), (-62.0, 7.629e-06, 0.0), (-62.0, 7.629e-06, 173.0), (-62.0, -11.8, 173.0), (-80.0, 7.629e-06, 0.0), (-80.0, 7.629e-06, 98.0), (-80.0, 7.629e-06, 173.0), (-80.0, -11.8, 98.0), (-80.0, -11.8, 173.0), (-83.0, -8.851, 0.0), (-80.0, -8.851, 0.0), (-80.0, -11.8, 0.0), (-81.5, -11.4, 0.0), (-82.6, -10.33, 0.0), (-83.0, -8.851, 98.0), (-82.6, -10.33, 98.0), (-81.5, -11.4, 98.0), (-83.0, -8.851, 173.0), (-82.6, -10.33, 173.0), (-81.5, -11.4, 173.0), (-82.6, -10.33, 185.0), (-81.5, -11.4, 185.0), (-83.0, 7.629e-06, 122.0), (-62.0, -11.8, 122.0), (-80.0, 7.629e-06, 122.0), (-83.0, -8.851, 122.0), (-80.0, -11.8, 122.0), (-82.6, -10.33, 122.0), (-81.5, -11.4, 122.0), (-83.0, 7.629e-06, 110.0), (-62.0, 0.0002837, 110.0), (-62.0, -11.8, 110.0), (-80.0, 7.629e-06, 110.0), (-83.0, -8.851, 110.0), (-82.6, -10.33, 110.0), (-81.5, -11.4, 110.0), (-80.0, -11.8, 110.0), (-83.0, 7.629e-06, 47.0), (-83.0, 7.629e-06, 23.0), (-62.0, -11.8, 47.0), (-62.0, 7.629e-06, 23.0), (-62.0, 7.629e-06, 47.0), (-62.0, -11.8, 23.0), (-80.0, 7.629e-06, 23.0), (-80.0, 7.629e-06, 47.0), (-80.0, -11.8, 23.0), (-83.0, -8.851, 47.0), (-80.0, -11.8, 47.0), (-82.6, -10.33, 47.0), (-81.5, -11.4, 47.0), (-83.0, -8.851, 23.0), (-82.6, -10.33, 23.0), (-81.5, -11.4, 23.0), (-83.0, 7.629e-06, 35.0), (-62.0, 0.0002837, 35.0), (-62.0, -11.8, 35.0), (-80.0, 7.629e-06, 35.0), (-83.0, -8.851, 35.0), (-82.6, -10.33, 35.0), (-81.5, -11.4, 35.0), (-80.0, -11.8, 35.0), (-80.0, 7.629e-06, 185.0), (-83.0, 7.629e-06, 185.0), (-83.0, -8.851, 185.0), (-80.0, -11.8, 185.0), (-62.0, -8.851, 185.0), (-62.0, 0.0002837, 185.0), (-62.0, -11.8, 185.0), (-80.0, -8.851, 185.0), (-62.0, -8.851, 0.0), (-62.0, 7.629e-06, 122.0), (-62.0, -11.8, 0.0), (-62.0, -11.8, 98.0), (-62.0, 7.629e-06, 98.0), (-62.0, -8.851, 173.0), (-62.0, -8.851, 122.0), (-62.0, -8.851, 110.0), (-62.0, -8.851, 98.0), (-62.0, -8.851, 47.0), (-62.0, -8.851, 35.0), (-62.0, -8.851, 23.0)], [], [(20, 29, 30, 21), (19, 27, 29, 20), (2, 24, 27, 19), (8, 26, 24, 2), (4, 72, 26, 8), (64, 63, 8, 2), (3, 71, 12, 6), (6, 12, 11, 0), (65, 19, 20, 22), (22, 20, 21, 23), (65, 64, 2, 19), (9, 49, 41, 74), (71, 73, 13, 12), (12, 13, 14, 15, 11), (23, 21, 10, 66), (18, 51, 49, 9), (69, 66, 10, 5), (63, 68, 4, 8), (25, 28, 38, 33), (24, 26, 34, 31), (27, 35, 36, 29), (29, 36, 37, 30), (27, 24, 31, 35), (30, 37, 38, 28), (26, 72, 32, 34), (55, 58, 45, 40), (59, 52, 53, 60), (60, 53, 54, 61), (59, 55, 40, 52), (61, 54, 47, 62), (41, 49, 62, 57), (57, 62, 47, 44), (39, 46, 58, 55), (48, 59, 60, 50), (50, 60, 61, 51), (48, 39, 55, 59), (51, 61, 62, 49), (46, 43, 56, 58), (58, 56, 42, 45), (17, 50, 51, 18), (16, 48, 50, 17), (1, 39, 48, 16), (7, 46, 39, 1), (75, 43, 46, 7), (10, 28, 25, 5), (21, 30, 28, 10), (31, 34, 7, 1), (35, 16, 17, 36), (36, 17, 18, 37), (35, 31, 1, 16), (37, 18, 9, 38), (33, 38, 9, 74), (34, 32, 75, 7), (53, 52, 11, 15), (6, 0, 40, 45), (3, 6, 45, 42), (14, 13, 47, 54), (15, 14, 54, 53), (52, 40, 0, 11), (13, 73, 44, 47), (67, 70, 66, 69), (68, 63, 70, 67), (63, 64, 65, 70), (23, 66, 70), (65, 22, 70), (22, 23, 70), (73, 71, 82, 44), (71, 3, 42, 82), (57, 81, 80, 41), (41, 80, 79, 74), (74, 79, 78, 33), (33, 78, 77, 25), (25, 77, 76, 5), (5, 76, 67, 69), (72, 4, 76, 77, 78, 79, 80, 81, 56, 43, 75, 32), (44, 82, 81, 57), (42, 56, 81, 82), (4, 68, 67, 76)])
me_cube_001.polygons.foreach_set('material_index', [0, 0, 0, 0, 0, 0, 0, 0, 0, 0, 0, 0, 0, 0, 0, 0, 0, 0, 0, 0, 0, 0, 0, 0, 0, 0, 0, 0, 0, 0, 0, 0, 0, 0, 0, 0, 0, 0, 0, 0, 0, 0, 0, 0, 0, 0, 0, 0, 0, 0, 0, 0, 0, 0, 0, 0, 0, 0, 0, 0, 2, 2, 2, 2, 2, 2, 3, 3, 3, 3, 3, 3, 3, 3, 3, 3, 3, 3])
me_cube_001.materials.append(mat_beambasecolour)
me_cube_001.materials.append(mat_beamboltholecolour)
me_cube_001.materials.append(mat_beamripcolourx)
me_cube_001.materials.append(mat_beamripcoloury)
me_cube_001.use_remesh_preserve_volume = False
me_cube_001.use_remesh_preserve_attributes = False
me_cube_001.use_mirror_vertex_groups = False
me_cube_001.update()
me_cube = bpy.data.meshes.new('Cube')
me_cube.from_pydata([(-83.0, 7.629e-06, 197.0), (-83.0, 7.629e-06, 498.5), (-3.6, -103.0, 498.5), (-50.0, -11.8, 197.0), (-3.6, -103.0, 197.0), (-50.0, 0.0002837, 197.0), (-50.0, -11.8, 498.5), (-50.0, 7.629e-06, 498.5), (-3.6, 7.629e-06, 498.5), (-3.6, 7.629e-06, 197.0), (-38.0, -11.8, 197.0), (-38.0, 7.629e-06, 197.0), (-38.0, -11.8, 498.5), (-38.0, 7.629e-06, 498.5), (-62.0, -11.8, 197.0), (-62.0, -11.8, 498.5), (-62.0, 7.629e-06, 197.0), (-62.0, 7.629e-06, 498.5), (-3.6, -17.69, 498.5), (-9.499, 7.629e-06, 498.5), (-9.499, 7.629e-06, 197.0), (-9.499, -11.8, 197.0), (-9.499, -11.8, 498.5), (-3.6, -11.8, 498.5), (-7.242, -12.25, 498.5), (-5.328, -13.53, 498.5), (-4.049, -15.44, 498.5), (-3.6, -17.69, 197.0), (-7.242, -12.25, 197.0), (-5.328, -13.53, 197.0), (-4.049, -15.44, 197.0), (-80.0, 7.629e-06, 197.0), (-80.0, 7.629e-06, 498.5), (-50.0, -8.851, 498.5), (-38.0, -8.851, 498.5), (-62.0, -8.851, 498.5), (-9.499, -8.851, 498.5), (-80.0, -8.851, 498.5), (-83.0, -8.851, 197.0), (-80.0, -11.8, 197.0), (-82.6, -10.33, 197.0), (-81.5, -11.4, 197.0), (-83.0, -8.851, 498.5), (-80.0, -11.8, 498.5), (-82.6, -10.33, 498.5), (-81.5, -11.4, 498.5), (-3.6, -8.85, 498.5), (-3.6, 7.629e-06, 185.0), (-83.0, 7.629e-06, 185.0), (-47.66, 0.0005598, 196.8), (-47.66, -11.8, 196.8), (-45.41, 0.0005598, 196.1), (-45.41, -11.8, 196.1), (-43.33, 0.0005598, 195.0), (-43.33, -11.8, 195.0), (-41.51, 0.0005598, 193.5), (-41.51, -11.8, 193.5), (-40.02, 0.0005598, 191.7), (-40.02, -11.8, 191.7), (-38.91, 0.0005598, 189.6), (-38.91, -11.8, 189.6), (-38.23, 0.0005598, 187.3), (-38.23, -11.8, 187.3), (-62.0, 0.0002837, 185.0), (-62.0, -11.8, 185.0), (-61.77, 0.0005598, 187.3), (-61.77, -11.8, 187.3), (-61.09, 0.0005598, 189.6), (-61.09, -11.8, 189.6), (-59.98, 0.0005598, 191.7), (-59.98, -11.8, 191.7), (-58.48, 0.0005598, 193.5), (-58.48, -11.8, 193.5), (-56.67, 0.0005598, 195.0), (-56.67, -11.8, 195.0), (-54.59, 0.0005598, 196.1), (-54.59, -11.8, 196.1), (-52.34, 0.0005598, 196.8), (-52.34, -11.8, 196.8), (-3.6, -103.0, 185.0), (-9.499, -11.8, 185.0), (-9.499, 7.629e-06, 185.0), (-80.0, 7.629e-06, 185.0), (-83.0, -8.851, 185.0), (-80.0, -11.8, 185.0), (-47.66, -8.851, 196.8), (-45.41, -8.851, 196.1), (-43.33, -8.851, 195.0), (-41.51, -8.851, 193.5), (-40.02, -8.851, 191.7), (-38.91, -8.851, 189.6), (-38.23, -8.851, 187.3), (-62.0, -8.851, 185.0), (-61.77, -8.851, 187.3), (-61.09, -8.851, 189.6), (-59.98, -8.851, 191.7), (-58.48, -8.851, 193.5), (-56.67, -8.851, 195.0), (-54.59, -8.851, 196.1), (-52.34, -8.851, 196.8), (-50.0, -8.851, 197.0), (-5.328, -13.53, 185.0), (-4.049, -15.44, 185.0), (-3.6, -17.69, 185.0), (-82.6, -10.33, 185.0), (-81.5, -11.4, 185.0), (-7.242, -12.25, 185.0), (-38.0, -8.851, 185.0), (-38.0, 0.0002837, 185.0), (-38.0, -11.8, 185.0), (-3.6, -11.8, 185.0), (-9.499, -8.851, 185.0), (-80.0, -8.851, 185.0), (-3.6, -8.85, 185.0), (83.0, 7.629e-06, 197.0), (83.0, 7.629e-06, 498.5), (3.6, -103.0, 498.5), (50.0, -11.8, 197.0), (3.6, -103.0, 197.0), (50.0, 0.0002837, 197.0), (50.0, -11.8, 498.5), (50.0, 7.629e-06, 498.5), (3.6, 7.629e-06, 498.5), (3.6, 7.629e-06, 197.0), (38.0, -11.8, 197.0), (38.0, 7.629e-06, 197.0), (38.0, -11.8, 498.5), (38.0, 7.629e-06, 498.5), (62.0, -11.8, 197.0), (62.0, -11.8, 498.5), (62.0, 7.629e-06, 197.0), (62.0, 7.629e-06, 498.5), (3.6, -17.69, 498.5), (9.499, 7.629e-06, 498.5), (9.499, 7.629e-06, 197.0), (9.499, -11.8, 197.0), (9.499, -11.8, 498.5), (3.6, -11.8, 498.5), (7.242, -12.25, 498.5), (5.328, -13.53, 498.5), (4.049, -15.44, 498.5), (3.6, -17.69, 197.0), (7.242, -12.25, 197.0), (5.328, -13.53, 197.0), (4.049, -15.44, 197.0), (80.0, 7.629e-06, 197.0), (80.0, 7.629e-06, 498.5), (50.0, -8.851, 498.5), (38.0, -8.851, 498.5), (62.0, -8.851, 498.5), (9.499, -8.851, 498.5), (80.0, -8.851, 498.5), (83.0, -8.851, 197.0), (80.0, -11.8, 197.0), (82.6, -10.33, 197.0), (81.5, -11.4, 197.0), (83.0, -8.851, 498.5), (80.0, -11.8, 498.5), (82.6, -10.33, 498.5), (81.5, -11.4, 498.5), (3.6, -8.85, 498.5), (3.6, 7.629e-06, 185.0), (83.0, 7.629e-06, 185.0), (47.66, 0.0005598, 196.8), (47.66, -11.8, 196.8), (45.41, 0.0005598, 196.1), (45.41, -11.8, 196.1), (43.33, 0.0005598, 195.0), (43.33, -11.8, 195.0), (41.51, 0.0005598, 193.5), (41.51, -11.8, 193.5), (40.02, 0.0005598, 191.7), (40.02, -11.8, 191.7), (38.91, 0.0005598, 189.6), (38.91, -11.8, 189.6), (38.23, 0.0005598, 187.3), (38.23, -11.8, 187.3), (62.0, 0.0002837, 185.0), (62.0, -11.8, 185.0), (61.77, 0.0005598, 187.3), (61.77, -11.8, 187.3), (61.09, 0.0005598, 189.6), (61.09, -11.8, 189.6), (59.98, 0.0005598, 191.7), (59.98, -11.8, 191.7), (58.48, 0.0005598, 193.5), (58.48, -11.8, 193.5), (56.67, 0.0005598, 195.0), (56.67, -11.8, 195.0), (54.59, 0.0005598, 196.1), (54.59, -11.8, 196.1), (52.34, 0.0005598, 196.8), (52.34, -11.8, 196.8), (3.6, -103.0, 185.0), (9.499, -11.8, 185.0), (9.499, 7.629e-06, 185.0), (80.0, 7.629e-06, 185.0), (83.0, -8.851, 185.0), (80.0, -11.8, 185.0), (47.66, -8.851, 196.8), (45.41, -8.851, 196.1), (43.33, -8.851, 195.0), (41.51, -8.851, 193.5), (40.02, -8.851, 191.7), (38.91, -8.851, 189.6), (38.23, -8.851, 187.3), (62.0, -8.851, 185.0), (61.77, -8.851, 187.3), (61.09, -8.851, 189.6), (59.98, -8.851, 191.7), (58.48, -8.851, 193.5), (56.67, -8.851, 195.0), (54.59, -8.851, 196.1), (52.34, -8.851, 196.8), (50.0, -8.851, 197.0), (5.328, -13.53, 185.0), (4.049, -15.44, 185.0), (3.6, -17.69, 185.0), (82.6, -10.33, 185.0), (81.5, -11.4, 185.0), (7.242, -12.25, 185.0), (38.0, -8.851, 185.0), (38.0, 0.0002837, 185.0), (38.0, -11.8, 185.0), (3.6, -11.8, 185.0), (9.499, -8.851, 185.0), (80.0, -8.851, 185.0), (3.6, -8.85, 185.0)], [], [(31, 0, 1, 32), (14, 3, 6, 15), (11, 5, 7, 13), (35, 15, 6, 33), (122, 8, 46, 160), (2, 116, 132, 18), (33, 6, 12, 34), (20, 11, 13, 19), (3, 10, 12, 6), (66, 14, 64), (56, 58, 10), (54, 56, 10), (5, 16, 17, 7), (8, 122, 123, 9), (22, 24, 23), (9, 20, 19, 8), (24, 25, 23), (30, 26, 25, 29), (29, 25, 24, 28), (25, 26, 23), (16, 31, 32, 17), (13, 34, 36, 19), (32, 37, 35, 17), (7, 33, 34, 13), (17, 35, 33, 7), (39, 43, 45, 41), (41, 45, 44, 40), (40, 44, 42, 38), (18, 27, 4, 2), (123, 161, 47, 9), (37, 43, 15, 35), (39, 14, 15, 43), (36, 22, 23, 46), (34, 12, 22, 36), (10, 21, 22, 12), (27, 18, 26, 30), (28, 24, 22, 21), (26, 18, 23), (160, 46, 23, 137), (1, 42, 37, 32), (42, 44, 45, 43, 37), (0, 38, 42, 1), (18, 132, 137, 23), (19, 36, 46, 8), (85, 86, 52, 50), (86, 87, 54, 52), (87, 88, 56, 54), (88, 89, 58, 56), (89, 90, 60, 58), (90, 91, 62, 60), (91, 107, 109, 62), (52, 54, 10), (20, 9, 47, 81), (14, 39, 84, 64), (50, 10, 3), (224, 110, 113, 227), (79, 193, 118, 4), (28, 106, 101, 29), (29, 101, 102, 30), (30, 102, 103, 27), (0, 31, 82, 48), (38, 83, 104, 40), (40, 104, 105, 41), (92, 93, 66, 64), (27, 103, 79, 4), (93, 94, 68, 66), (38, 0, 48, 83), (94, 95, 70, 68), (21, 80, 106, 28), (95, 96, 72, 70), (96, 97, 74, 72), (41, 105, 84, 39), (97, 98, 76, 74), (98, 99, 78, 76), (62, 10, 60), (78, 14, 76), (31, 16, 63, 82), (68, 70, 14), (70, 72, 14), (72, 74, 14), (3, 14, 78), (100, 85, 50, 3), (99, 100, 3, 78), (52, 10, 50), (58, 60, 10), (68, 14, 66), (74, 76, 14), (5, 77, 16), (73, 71, 16), (71, 69, 16), (69, 67, 16), (11, 61, 59), (11, 108, 61), (109, 10, 62), (21, 10, 109, 80), (63, 16, 65), (16, 77, 75), (57, 55, 11), (55, 53, 11), (53, 51, 11), (11, 49, 5), (73, 16, 75), (67, 65, 16), (57, 11, 59), (51, 49, 11), (11, 20, 81, 108), (77, 5, 100, 99), (5, 49, 85, 100), (75, 77, 99, 98), (73, 75, 98, 97), (71, 73, 97, 96), (69, 71, 96, 95), (67, 69, 95, 94), (65, 67, 94, 93), (63, 65, 93, 92), (61, 108, 107, 91), (59, 61, 91, 90), (57, 59, 90, 89), (55, 57, 89, 88), (53, 55, 88, 87), (51, 53, 87, 86), (49, 51, 86, 85), (109, 107, 111, 80), (92, 64, 84, 112), (92, 112, 82, 63), (108, 81, 111, 107), (47, 113, 111, 81), (82, 112, 83, 48), (103, 102, 110), (102, 101, 110), (101, 106, 110), (106, 80, 110), (110, 80, 111, 113), (104, 83, 112), (105, 104, 112), (84, 105, 112), (47, 161, 227, 113), (217, 103, 110, 224), (217, 193, 79, 103), (145, 146, 115, 114), (128, 129, 120, 117), (125, 127, 121, 119), (149, 147, 120, 129), (147, 148, 126, 120), (134, 133, 127, 125), (117, 120, 126, 124), (180, 178, 128), (170, 124, 172), (168, 124, 170), (119, 121, 131, 130), (136, 137, 138), (123, 122, 133, 134), (138, 137, 139), (144, 143, 139, 140), (143, 142, 138, 139), (139, 137, 140), (130, 131, 146, 145), (127, 133, 150, 148), (146, 131, 149, 151), (121, 127, 148, 147), (131, 121, 147, 149), (153, 155, 159, 157), (155, 154, 158, 159), (154, 152, 156, 158), (132, 116, 118, 141), (151, 149, 129, 157), (153, 157, 129, 128), (150, 160, 137, 136), (148, 150, 136, 126), (124, 126, 136, 135), (141, 144, 140, 132), (142, 135, 136, 138), (140, 137, 132), (115, 146, 151, 156), (156, 151, 157, 159, 158), (114, 115, 156, 152), (133, 122, 160, 150), (199, 164, 166, 200), (200, 166, 168, 201), (201, 168, 170, 202), (202, 170, 172, 203), (203, 172, 174, 204), (204, 174, 176, 205), (205, 176, 223, 221), (166, 124, 168), (134, 195, 161, 123), (128, 178, 198, 153), (164, 117, 124), (142, 143, 215, 220), (143, 144, 216, 215), (144, 141, 217, 216), (114, 162, 196, 145), (152, 154, 218, 197), (154, 155, 219, 218), (206, 178, 180, 207), (141, 118, 193, 217), (207, 180, 182, 208), (152, 197, 162, 114), (208, 182, 184, 209), (135, 142, 220, 194), (209, 184, 186, 210), (210, 186, 188, 211), (155, 153, 198, 219), (211, 188, 190, 212), (212, 190, 192, 213), (176, 174, 124), (192, 190, 128), (145, 196, 177, 130), (182, 128, 184), (184, 128, 186), (186, 128, 188), (117, 192, 128), (214, 117, 164, 199), (213, 192, 117, 214), (166, 164, 124), (172, 124, 174), (182, 180, 128), (188, 128, 190), (119, 130, 191), (187, 130, 185), (185, 130, 183), (183, 130, 181), (125, 173, 175), (125, 175, 222), (223, 176, 124), (135, 194, 223, 124), (177, 179, 130), (130, 189, 191), (171, 125, 169), (169, 125, 167), (167, 125, 165), (125, 119, 163), (187, 189, 130), (181, 130, 179), (171, 173, 125), (165, 125, 163), (125, 222, 195, 134), (191, 213, 214, 119), (119, 214, 199, 163), (189, 212, 213, 191), (187, 211, 212, 189), (185, 210, 211, 187), (183, 209, 210, 185), (181, 208, 209, 183), (179, 207, 208, 181), (177, 206, 207, 179), (175, 205, 221, 222), (173, 204, 205, 175), (171, 203, 204, 173), (169, 202, 203, 171), (167, 201, 202, 169), (165, 200, 201, 167), (163, 199, 200, 165), (223, 194, 225, 221), (206, 226, 198, 178), (206, 177, 196, 226), (222, 221, 225, 195), (161, 195, 225, 227), (196, 162, 197, 226), (217, 224, 216), (216, 224, 215), (215, 224, 220), (220, 224, 194), (224, 227, 225, 194), (218, 226, 197), (219, 226, 218), (198, 226, 219), (118, 116, 2, 4)])
me_cube.polygons.foreach_set('material_index', [0, 0, 0, 0, 0, 0, 0, 0, 0, 0, 0, 0, 0, 0, 0, 0, 0, 0, 0, 0, 0, 0, 0, 0, 0, 0, 0, 0, 0, 0, 0, 0, 0, 0, 0, 0, 0, 0, 0, 0, 0, 0, 0, 0, 1, 1, 1, 1, 1, 1, 1, 0, 0, 0, 0, 2, 0, 0, 0, 0, 0, 0, 0, 1, 0, 1, 0, 1, 0, 1, 1, 0, 1, 1, 0, 0, 0, 0, 0, 0, 0, 1, 1, 0, 0, 0, 0, 0, 0, 0, 0, 0, 0, 0, 0, 0, 0, 0, 0, 0, 0, 0, 0, 0, 0, 0, 1, 1, 1, 1, 1, 1, 1, 1, 1, 1, 1, 1, 1, 1, 1, 1, 2, 2, 2, 2, 2, 2, 2, 2, 2, 2, 2, 2, 2, 2, 2, 2, 2, 0, 0, 0, 0, 0, 0, 0, 0, 0, 0, 0, 0, 0, 0, 0, 0, 0, 0, 0, 0, 0, 0, 0, 0, 0, 0, 0, 0, 0, 0, 0, 0, 0, 0, 0, 0, 0, 0, 1, 1, 1, 1, 1, 1, 1, 0, 0, 0, 0, 0, 0, 0, 0, 0, 0, 1, 0, 1, 0, 1, 0, 1, 1, 0, 1, 1, 0, 0, 0, 0, 0, 0, 0, 1, 1, 0, 0, 0, 0, 0, 0, 0, 0, 0, 0, 0, 0, 0, 0, 0, 0, 0, 0, 0, 0, 0, 0, 0, 1, 1, 1, 1, 1, 1, 1, 1, 1, 1, 1, 1, 1, 1, 1, 1, 2, 2, 2, 2, 2, 2, 2, 2, 2, 2, 2, 2, 2, 2, 0])
me_cube.materials.append(mat_beambasecolour)
me_cube.materials.append(mat_beamboltholecolour)
me_cube.materials.append(mat_beamripcolourx)
me_cube.materials.append(mat_beamripcoloury)
me_cube.use_remesh_preserve_volume = False
me_cube.use_remesh_preserve_attributes = False
me_cube.use_mirror_vertex_groups = False
me_cube.update()

# ---- objects
ob_cube_006 = bpy.data.objects.new('Cube.006', me_cube_006)
ob_cube_005 = bpy.data.objects.new('Cube.005', me_cube_005)
ob_cube_004 = bpy.data.objects.new('Cube.004', me_cube_004)
ob_cube_003 = bpy.data.objects.new('Cube.003', me_cube_003)
ob_cube_002 = bpy.data.objects.new('Cube.002', me_cube_002)
ob_cube_001 = bpy.data.objects.new('Cube.001', me_cube_001)
ob_cube = bpy.data.objects.new('Cube', me_cube)
ob_camera = bpy.data.objects.new('Camera', cam_camera)
ob_hemi_1 = bpy.data.objects.new('Hemi-1', light_hemi)
ob_sun_1 = bpy.data.objects.new('Sun-1', light_sun_001)
ob_sun_2 = bpy.data.objects.new('Sun-2', light_sun_002)

# ---- transforms, parenting, visibility, modifiers, constraints
ob_cube_006.location = (0.0, 0.0, 0.0)
ob_cube_006.lineart.crease_threshold = 0.0
ob_cube_005.location = (0.0, 0.0, 0.0)
ob_cube_005.lineart.crease_threshold = 0.0
ob_cube_004.location = (0.0, 0.0, 0.0)
ob_cube_004.lineart.crease_threshold = 0.0
ob_cube_003.location = (0.0, 0.0, 204.5)
ob_cube_003.lineart.crease_threshold = 0.0
ob_cube_002.location = (0.0, 0.0, 204.5)
ob_cube_002.lineart.crease_threshold = 0.0
ob_cube_001.location = (0.0, 0.0, 0.0)
ob_cube_001.lineart.crease_threshold = 0.0
ob_cube.location = (0.0, 0.0, 204.5)
ob_cube.lineart.crease_threshold = 0.0
ob_camera.location = (-66.03, 214.7, -368.6)
ob_camera.rotation_euler = (2.807, -0.09663, -3.324)
ob_camera.lock_rotations_4d = False
ob_camera.empty_display_type = 'ARROWS'
ob_camera.color = (0.0, 0.0, 0.0, 0.0)
ob_camera.display_type = 'WIRE'
ob_camera.lineart.crease_threshold = 0.0
ob_hemi_1.location = (0.0, -1000.0, 200.0)
ob_hemi_1.rotation_euler = (2.418, -0.0, 0.0)
ob_hemi_1.lineart.crease_threshold = 0.0
ob_sun_1.location = (658.2, 395.1, 1472.0)
ob_sun_1.rotation_euler = (0.7031, -0.2176, 2.353)
ob_sun_1.lineart.crease_threshold = 0.0
ob_sun_2.location = (-100.0, 300.0, 40.0)
ob_sun_2.rotation_euler = (-2.345, -0.0, 0.2644)
ob_sun_2.lineart.crease_threshold = 0.0

# ---- collection membership
col_collection_3.objects.link(ob_cube_006)
col_collection_3.objects.link(ob_cube_005)
col_collection_3.objects.link(ob_cube_004)
col_collection_3.objects.link(ob_cube_003)
col_collection_3.objects.link(ob_cube_002)
col_collection_3.objects.link(ob_cube_001)
col_collection_3.objects.link(ob_cube)
col_collection_3.objects.link(ob_camera)
col_collection_3.objects.link(ob_hemi_1)
col_collection_3.objects.link(ob_sun_1)
col_collection_3.objects.link(ob_sun_2)

# ---- scene / render settings (as saved in the file)
scene.camera = ob_camera
scene.frame_start = 1; scene.frame_end = 250; scene.frame_set(1)
scene.render.engine = 'CYCLES'
scene.render.dither_intensity = 0.0
scene.cycles.use_denoising = False
scene.cycles.samples = 20
scene.cycles.sampling_pattern = 'TABULATED_SOBOL'
scene.cycles.light_sampling_threshold = 0.0
scene.cycles.use_adaptive_sampling = False
scene.cycles.use_light_tree = False
scene.cycles.blur_glossy = 0.0
scene.cycles.max_bounces = 5
scene.cycles.pixel_filter_type = 'GAUSSIAN'
scene.cycles.sample_clamp_indirect = 0.0
scene.view_settings.view_transform = 'Standard'
scene.unit_settings.scale_length = 0.001
bpy.context.view_layer.update()
